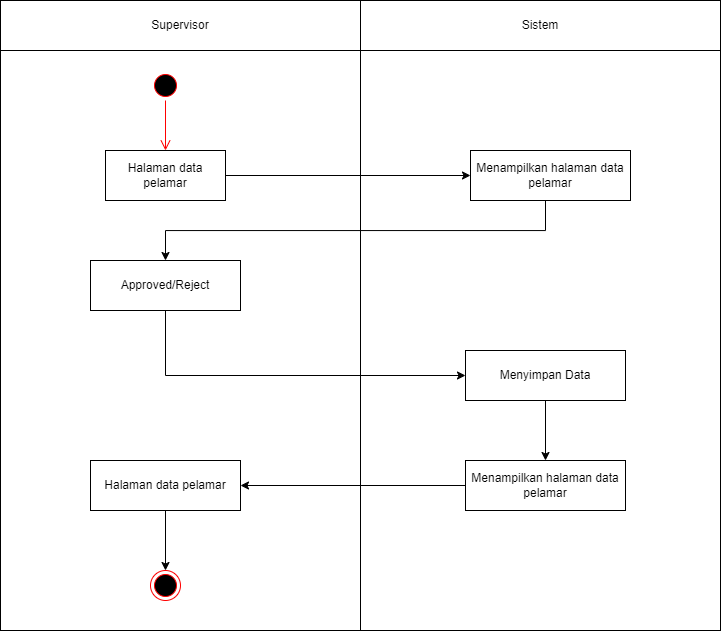

The diagram above was exported from draw.io. Its source (the exported page's mxGraphModel, read from the mxfile embedded in the PNG):
<mxGraphModel dx="1035" dy="511" grid="1" gridSize="10" guides="1" tooltips="1" connect="1" arrows="1" fold="1" page="1" pageScale="1" pageWidth="827" pageHeight="1169" math="0" shadow="0">
  <root>
    <mxCell id="0" />
    <mxCell id="1" parent="0" />
    <mxCell id="J97s1UXbX2JZv0q3zMkI-1" value="" style="rounded=0;whiteSpace=wrap;html=1;" parent="1" vertex="1">
      <mxGeometry x="40" y="80" width="360" height="630" as="geometry" />
    </mxCell>
    <mxCell id="J97s1UXbX2JZv0q3zMkI-2" value="" style="rounded=0;whiteSpace=wrap;html=1;" parent="1" vertex="1">
      <mxGeometry x="400" y="80" width="360" height="630" as="geometry" />
    </mxCell>
    <mxCell id="J97s1UXbX2JZv0q3zMkI-3" value="Supervisor" style="rounded=0;whiteSpace=wrap;html=1;" parent="1" vertex="1">
      <mxGeometry x="40" y="80" width="360" height="50" as="geometry" />
    </mxCell>
    <mxCell id="J97s1UXbX2JZv0q3zMkI-4" value="Sistem" style="rounded=0;whiteSpace=wrap;html=1;" parent="1" vertex="1">
      <mxGeometry x="400" y="80" width="360" height="50" as="geometry" />
    </mxCell>
    <mxCell id="J97s1UXbX2JZv0q3zMkI-5" value="" style="ellipse;html=1;shape=startState;fillColor=#000000;strokeColor=#ff0000;" parent="1" vertex="1">
      <mxGeometry x="190" y="150" width="30" height="30" as="geometry" />
    </mxCell>
    <mxCell id="J97s1UXbX2JZv0q3zMkI-6" value="" style="edgeStyle=orthogonalEdgeStyle;html=1;verticalAlign=bottom;endArrow=open;endSize=8;strokeColor=#ff0000;rounded=0;entryX=0.5;entryY=0;entryDx=0;entryDy=0;entryPerimeter=0;" parent="1" source="J97s1UXbX2JZv0q3zMkI-5" edge="1" target="J97s1UXbX2JZv0q3zMkI-8">
      <mxGeometry relative="1" as="geometry">
        <mxPoint x="205" y="225" as="targetPoint" />
        <Array as="points" />
      </mxGeometry>
    </mxCell>
    <mxCell id="J97s1UXbX2JZv0q3zMkI-8" value="Halaman data pelamar" style="html=1;whiteSpace=wrap;" parent="1" vertex="1">
      <mxGeometry x="145" y="230" width="120" height="50" as="geometry" />
    </mxCell>
    <mxCell id="oZyjTgSH1oN0kk6BzMjp-6" style="edgeStyle=orthogonalEdgeStyle;rounded=0;orthogonalLoop=1;jettySize=auto;html=1;entryX=0.5;entryY=0;entryDx=0;entryDy=0;" edge="1" parent="1" source="J97s1UXbX2JZv0q3zMkI-9" target="oZyjTgSH1oN0kk6BzMjp-1">
      <mxGeometry relative="1" as="geometry">
        <Array as="points">
          <mxPoint x="585" y="310" />
          <mxPoint x="205" y="310" />
        </Array>
      </mxGeometry>
    </mxCell>
    <mxCell id="J97s1UXbX2JZv0q3zMkI-9" value="Menampilkan halaman data pelamar" style="html=1;whiteSpace=wrap;" parent="1" vertex="1">
      <mxGeometry x="510" y="230" width="160" height="50" as="geometry" />
    </mxCell>
    <mxCell id="J97s1UXbX2JZv0q3zMkI-10" value="" style="endArrow=classic;html=1;rounded=0;entryX=0;entryY=0.5;entryDx=0;entryDy=0;exitX=1;exitY=0.5;exitDx=0;exitDy=0;" parent="1" source="J97s1UXbX2JZv0q3zMkI-8" target="J97s1UXbX2JZv0q3zMkI-9" edge="1">
      <mxGeometry width="50" height="50" relative="1" as="geometry">
        <mxPoint x="280" y="280" as="sourcePoint" />
        <mxPoint x="330" y="230" as="targetPoint" />
      </mxGeometry>
    </mxCell>
    <mxCell id="oZyjTgSH1oN0kk6BzMjp-23" style="edgeStyle=orthogonalEdgeStyle;rounded=0;orthogonalLoop=1;jettySize=auto;html=1;entryX=0.5;entryY=0;entryDx=0;entryDy=0;" edge="1" parent="1" source="J97s1UXbX2JZv0q3zMkI-11" target="oZyjTgSH1oN0kk6BzMjp-22">
      <mxGeometry relative="1" as="geometry" />
    </mxCell>
    <mxCell id="J97s1UXbX2JZv0q3zMkI-11" value="Menyimpan Data" style="html=1;whiteSpace=wrap;" parent="1" vertex="1">
      <mxGeometry x="505" y="430" width="160" height="50" as="geometry" />
    </mxCell>
    <mxCell id="J97s1UXbX2JZv0q3zMkI-15" value="" style="ellipse;html=1;shape=endState;fillColor=#000000;strokeColor=#ff0000;" parent="1" vertex="1">
      <mxGeometry x="190" y="650" width="30" height="30" as="geometry" />
    </mxCell>
    <mxCell id="J97s1UXbX2JZv0q3zMkI-13" value="Halaman data pelamar" style="html=1;whiteSpace=wrap;" parent="1" vertex="1">
      <mxGeometry x="130" y="540" width="150" height="50" as="geometry" />
    </mxCell>
    <mxCell id="oZyjTgSH1oN0kk6BzMjp-4" style="edgeStyle=orthogonalEdgeStyle;rounded=0;orthogonalLoop=1;jettySize=auto;html=1;entryX=0;entryY=0.5;entryDx=0;entryDy=0;" edge="1" parent="1" source="oZyjTgSH1oN0kk6BzMjp-1" target="J97s1UXbX2JZv0q3zMkI-11">
      <mxGeometry relative="1" as="geometry">
        <mxPoint x="205" y="430" as="targetPoint" />
        <Array as="points">
          <mxPoint x="205" y="455" />
        </Array>
      </mxGeometry>
    </mxCell>
    <mxCell id="oZyjTgSH1oN0kk6BzMjp-1" value="Approved/Reject" style="html=1;whiteSpace=wrap;" vertex="1" parent="1">
      <mxGeometry x="130" y="340" width="150" height="50" as="geometry" />
    </mxCell>
    <mxCell id="oZyjTgSH1oN0kk6BzMjp-66" style="edgeStyle=orthogonalEdgeStyle;rounded=0;orthogonalLoop=1;jettySize=auto;html=1;entryX=1;entryY=0.5;entryDx=0;entryDy=0;" edge="1" parent="1" source="oZyjTgSH1oN0kk6BzMjp-22" target="J97s1UXbX2JZv0q3zMkI-13">
      <mxGeometry relative="1" as="geometry" />
    </mxCell>
    <mxCell id="oZyjTgSH1oN0kk6BzMjp-22" value="Menampilkan halaman data pelamar" style="html=1;whiteSpace=wrap;" vertex="1" parent="1">
      <mxGeometry x="505" y="540" width="160" height="50" as="geometry" />
    </mxCell>
    <mxCell id="oZyjTgSH1oN0kk6BzMjp-64" style="edgeStyle=orthogonalEdgeStyle;rounded=0;orthogonalLoop=1;jettySize=auto;html=1;entryX=0.5;entryY=0;entryDx=0;entryDy=0;" edge="1" parent="1" source="J97s1UXbX2JZv0q3zMkI-13" target="J97s1UXbX2JZv0q3zMkI-15">
      <mxGeometry relative="1" as="geometry">
        <mxPoint x="205" y="630" as="targetPoint" />
      </mxGeometry>
    </mxCell>
  </root>
</mxGraphModel>